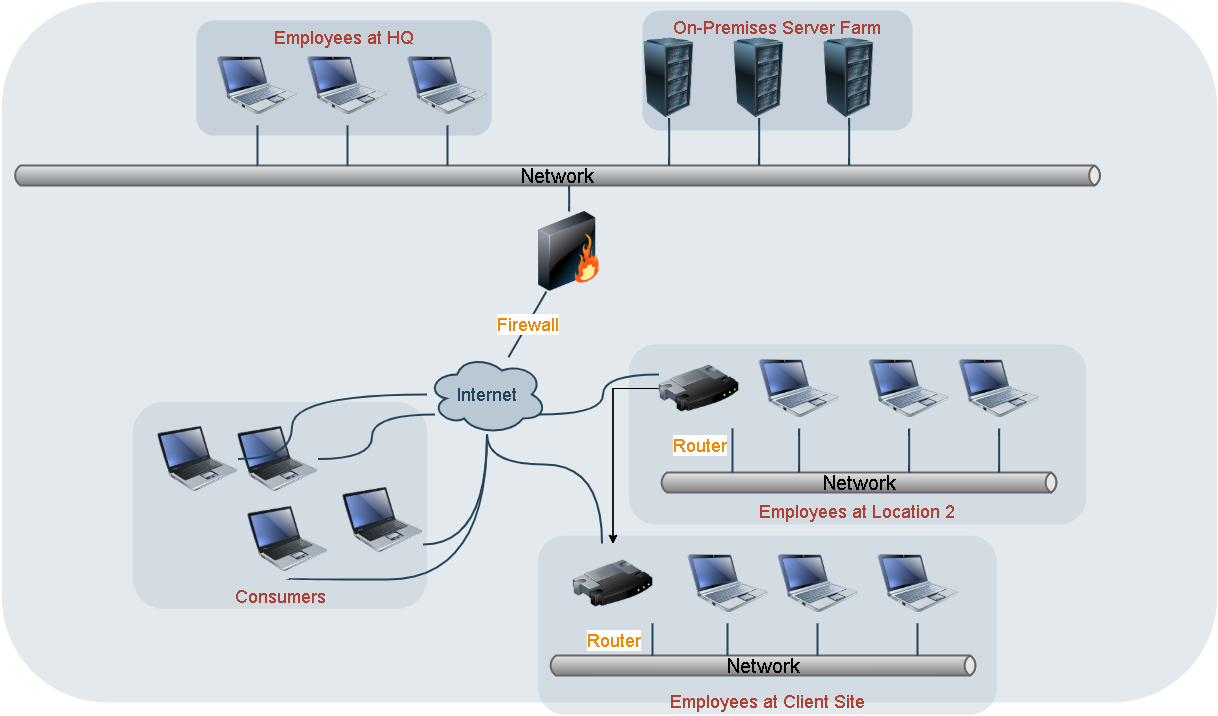

The diagram above was exported from draw.io. Its source (the exported page's mxGraphModel, read from the mxfile embedded in the PNG):
<mxGraphModel dx="1730" dy="967" grid="1" gridSize="10" guides="1" tooltips="1" connect="1" arrows="1" fold="1" page="1" pageScale="1" pageWidth="850" pageHeight="1100" math="0" shadow="0">
  <root>
    <mxCell id="0" />
    <mxCell id="1" parent="0" />
    <mxCell id="vCAv0zXy_PjsXPJps6nK-1" value="" style="rounded=1;whiteSpace=wrap;html=1;shadow=0;strokeColor=none;fillColor=#BAC8D3;gradientColor=none;fontSize=18;fontColor=#F08705;opacity=40;fontStyle=0;strokeWidth=3;" vertex="1" parent="1">
      <mxGeometry x="219.5" y="430" width="1215" height="701" as="geometry" />
    </mxCell>
    <mxCell id="vCAv0zXy_PjsXPJps6nK-2" value="Employees at HQ" style="rounded=1;whiteSpace=wrap;html=1;shadow=0;strokeColor=none;fillColor=#BAC8D3;gradientColor=none;fontSize=18;fontColor=#AE4132;verticalAlign=top;fontStyle=0;opacity=70;strokeWidth=3;" vertex="1" parent="1">
      <mxGeometry x="414" y="449" width="295" height="115" as="geometry" />
    </mxCell>
    <mxCell id="vCAv0zXy_PjsXPJps6nK-3" value="On-Premises&amp;nbsp;Server Farm" style="rounded=1;whiteSpace=wrap;html=1;shadow=0;strokeColor=none;fillColor=#BAC8D3;gradientColor=none;fontSize=18;fontColor=#AE4132;verticalAlign=top;fontStyle=0;opacity=70;strokeWidth=3;" vertex="1" parent="1">
      <mxGeometry x="860" y="439" width="270" height="120" as="geometry" />
    </mxCell>
    <mxCell id="vCAv0zXy_PjsXPJps6nK-4" value="Employees at Client Site" style="rounded=1;whiteSpace=wrap;html=1;shadow=0;strokeColor=none;fillColor=#BAC8D3;gradientColor=none;fontSize=18;fontColor=#AE4132;fontStyle=0;verticalAlign=bottom;opacity=40;strokeWidth=3;" vertex="1" parent="1">
      <mxGeometry x="755.5" y="964" width="459" height="179" as="geometry" />
    </mxCell>
    <mxCell id="vCAv0zXy_PjsXPJps6nK-5" value="Employees at Location 2" style="rounded=1;whiteSpace=wrap;html=1;shadow=0;strokeColor=none;fillColor=#BAC8D3;gradientColor=none;fontSize=18;fontColor=#AE4132;verticalAlign=bottom;fontStyle=0;opacity=40;strokeWidth=3;" vertex="1" parent="1">
      <mxGeometry x="846.5" y="773" width="457" height="180" as="geometry" />
    </mxCell>
    <mxCell id="vCAv0zXy_PjsXPJps6nK-6" value="Consumers" style="rounded=1;whiteSpace=wrap;html=1;shadow=0;strokeColor=none;fillColor=#BAC8D3;gradientColor=none;fontSize=18;fontColor=#AE4132;verticalAlign=bottom;fontStyle=0;opacity=40;strokeWidth=3;" vertex="1" parent="1">
      <mxGeometry x="350.5" y="830.5" width="294" height="207" as="geometry" />
    </mxCell>
    <mxCell id="vCAv0zXy_PjsXPJps6nK-7" value="Internet" style="ellipse;shape=cloud;whiteSpace=wrap;html=1;shadow=0;strokeColor=#23445D;fillColor=#BAC8D3;gradientColor=none;fontSize=18;fontColor=#23445D;gradientDirection=north;fontStyle=0;strokeWidth=2;" vertex="1" parent="1">
      <mxGeometry x="644.5" y="783" width="120" height="80" as="geometry" />
    </mxCell>
    <mxCell id="vCAv0zXy_PjsXPJps6nK-8" value="" style="image;html=1;image=img/lib/clip_art/computers/Netbook_128x128.png;shadow=0;strokeColor=#000000;fillColor=#FFFFFF;gradientColor=none;fontSize=18;fontColor=#F08705;fontStyle=0" vertex="1" parent="1">
      <mxGeometry x="435" y="474" width="80" height="80" as="geometry" />
    </mxCell>
    <mxCell id="vCAv0zXy_PjsXPJps6nK-9" value="" style="image;html=1;image=img/lib/clip_art/computers/Netbook_128x128.png;shadow=0;strokeColor=#000000;fillColor=#FFFFFF;gradientColor=none;fontSize=18;fontColor=#F08705;fontStyle=0" vertex="1" parent="1">
      <mxGeometry x="525" y="474" width="80" height="80" as="geometry" />
    </mxCell>
    <mxCell id="vCAv0zXy_PjsXPJps6nK-10" value="" style="image;html=1;image=img/lib/clip_art/computers/Netbook_128x128.png;shadow=0;strokeColor=#000000;fillColor=#FFFFFF;gradientColor=none;fontSize=18;fontColor=#F08705;fontStyle=0" vertex="1" parent="1">
      <mxGeometry x="625" y="474" width="80" height="80" as="geometry" />
    </mxCell>
    <mxCell id="vCAv0zXy_PjsXPJps6nK-11" value="" style="image;html=1;image=img/lib/clip_art/computers/Server_Rack_128x128.png;shadow=0;strokeColor=#000000;fillColor=#FFFFFF;gradientColor=none;fontSize=18;fontColor=#F08705;fontStyle=0" vertex="1" parent="1">
      <mxGeometry x="846.5" y="466.5" width="80" height="80" as="geometry" />
    </mxCell>
    <mxCell id="vCAv0zXy_PjsXPJps6nK-13" value="" style="image;html=1;image=img/lib/clip_art/computers/Server_Rack_128x128.png;shadow=0;strokeColor=#000000;fillColor=#FFFFFF;gradientColor=none;fontSize=18;fontColor=#F08705;fontStyle=0" vertex="1" parent="1">
      <mxGeometry x="936.5" y="466.5" width="80" height="80" as="geometry" />
    </mxCell>
    <mxCell id="vCAv0zXy_PjsXPJps6nK-14" value="" style="image;html=1;image=img/lib/clip_art/computers/Server_Rack_128x128.png;shadow=0;strokeColor=#000000;fillColor=#FFFFFF;gradientColor=none;fontSize=18;fontColor=#F08705;fontStyle=0" vertex="1" parent="1">
      <mxGeometry x="1026.5" y="466.5" width="80" height="80" as="geometry" />
    </mxCell>
    <mxCell id="vCAv0zXy_PjsXPJps6nK-15" value="&lt;span style=&quot;color: rgb(0 , 0 , 0) ; font-size: 20px&quot;&gt;Network&lt;/span&gt;" style="strokeWidth=2;strokeColor=#666666;dashed=0;align=center;html=1;fontSize=8;shape=mxgraph.eip.messageChannel;shadow=0;fillColor=#FFFFFF;gradientColor=none;fontColor=#F08705;fontStyle=0" vertex="1" parent="1">
      <mxGeometry x="230" y="594" width="1090" height="20" as="geometry" />
    </mxCell>
    <mxCell id="vCAv0zXy_PjsXPJps6nK-16" value="" style="image;html=1;image=img/lib/clip_art/computers/Netbook_128x128.png;shadow=0;strokeColor=#000000;fillColor=#FFFFFF;gradientColor=none;fontSize=18;fontColor=#F08705;fontStyle=0" vertex="1" parent="1">
      <mxGeometry x="1176.5" y="777" width="80" height="80" as="geometry" />
    </mxCell>
    <mxCell id="vCAv0zXy_PjsXPJps6nK-17" value="" style="image;html=1;image=img/lib/clip_art/computers/Netbook_128x128.png;shadow=0;strokeColor=#000000;fillColor=#FFFFFF;gradientColor=none;fontSize=18;fontColor=#F08705;fontStyle=0" vertex="1" parent="1">
      <mxGeometry x="1086.5" y="777" width="80" height="80" as="geometry" />
    </mxCell>
    <mxCell id="vCAv0zXy_PjsXPJps6nK-18" value="" style="image;html=1;image=img/lib/clip_art/computers/Netbook_128x128.png;shadow=0;strokeColor=#000000;fillColor=#FFFFFF;gradientColor=none;fontSize=18;fontColor=#F08705;fontStyle=0" vertex="1" parent="1">
      <mxGeometry x="976.5" y="777" width="80" height="80" as="geometry" />
    </mxCell>
    <mxCell id="vCAv0zXy_PjsXPJps6nK-19" value="&lt;font style=&quot;font-size: 20px&quot; color=&quot;#000000&quot;&gt;Network&lt;/font&gt;" style="strokeWidth=2;strokeColor=#666666;dashed=0;align=center;html=1;fontSize=8;shape=mxgraph.eip.messageChannel;shadow=0;fillColor=#FFFFFF;gradientColor=none;fontColor=#F08705;fontStyle=0" vertex="1" parent="1">
      <mxGeometry x="876.5" y="901" width="400" height="20" as="geometry" />
    </mxCell>
    <mxCell id="vCAv0zXy_PjsXPJps6nK-20" value="" style="image;html=1;image=img/lib/clip_art/computers/Netbook_128x128.png;shadow=0;strokeColor=#000000;fillColor=#FFFFFF;gradientColor=none;fontSize=18;fontColor=#F08705;fontStyle=0" vertex="1" parent="1">
      <mxGeometry x="905.5" y="972" width="80" height="80" as="geometry" />
    </mxCell>
    <mxCell id="vCAv0zXy_PjsXPJps6nK-21" value="" style="image;html=1;image=img/lib/clip_art/computers/Netbook_128x128.png;shadow=0;strokeColor=#000000;fillColor=#FFFFFF;gradientColor=none;fontSize=18;fontColor=#F08705;fontStyle=0" vertex="1" parent="1">
      <mxGeometry x="995.5" y="972" width="80" height="80" as="geometry" />
    </mxCell>
    <mxCell id="vCAv0zXy_PjsXPJps6nK-22" value="" style="image;html=1;image=img/lib/clip_art/computers/Netbook_128x128.png;shadow=0;strokeColor=#000000;fillColor=#FFFFFF;gradientColor=none;fontSize=18;fontColor=#F08705;fontStyle=0" vertex="1" parent="1">
      <mxGeometry x="1095.5" y="972" width="80" height="80" as="geometry" />
    </mxCell>
    <mxCell id="vCAv0zXy_PjsXPJps6nK-23" value="&lt;span style=&quot;color: rgb(0 , 0 , 0) ; font-size: 20px&quot;&gt;Network&lt;/span&gt;" style="strokeWidth=2;strokeColor=#666666;dashed=0;align=center;html=1;fontSize=8;shape=mxgraph.eip.messageChannel;shadow=0;fillColor=#FFFFFF;gradientColor=none;fontColor=#F08705;fontStyle=0" vertex="1" parent="1">
      <mxGeometry x="765.5" y="1084" width="430" height="20" as="geometry" />
    </mxCell>
    <mxCell id="vCAv0zXy_PjsXPJps6nK-24" value="" style="image;html=1;image=img/lib/clip_art/networking/Firewall_128x128.png;shadow=0;strokeColor=#000000;fillColor=#FFFFFF;gradientColor=none;fontSize=18;fontColor=#F08705;fontStyle=0" vertex="1" parent="1">
      <mxGeometry x="747" y="640" width="80" height="80" as="geometry" />
    </mxCell>
    <mxCell id="vCAv0zXy_PjsXPJps6nK-25" value="" style="edgeStyle=elbowEdgeStyle;strokeWidth=2;rounded=0;endArrow=none;startArrow=none;startSize=10;endSize=10;dashed=0;html=1;strokeColor=#23445D;fontSize=18;fontColor=#F08705;startFill=0;endFill=0;fontStyle=0" edge="1" parent="1" source="vCAv0zXy_PjsXPJps6nK-8" target="vCAv0zXy_PjsXPJps6nK-15">
      <mxGeometry relative="1" as="geometry">
        <mxPoint x="550" y="379" as="sourcePoint" />
        <mxPoint x="550" y="409" as="targetPoint" />
      </mxGeometry>
    </mxCell>
    <mxCell id="vCAv0zXy_PjsXPJps6nK-26" value="" style="edgeStyle=elbowEdgeStyle;strokeWidth=2;rounded=0;endArrow=none;startArrow=none;startSize=10;endSize=10;dashed=0;html=1;strokeColor=#23445D;fontSize=18;fontColor=#F08705;startFill=0;endFill=0;fontStyle=0" edge="1" parent="1" source="vCAv0zXy_PjsXPJps6nK-9" target="vCAv0zXy_PjsXPJps6nK-15">
      <mxGeometry relative="1" as="geometry">
        <mxPoint x="300" y="564" as="sourcePoint" />
        <mxPoint x="300" y="604" as="targetPoint" />
      </mxGeometry>
    </mxCell>
    <mxCell id="vCAv0zXy_PjsXPJps6nK-27" value="" style="edgeStyle=elbowEdgeStyle;strokeWidth=2;rounded=0;endArrow=none;startArrow=none;startSize=10;endSize=10;dashed=0;html=1;strokeColor=#23445D;fontSize=18;fontColor=#F08705;startFill=0;endFill=0;fontStyle=0" edge="1" parent="1" source="vCAv0zXy_PjsXPJps6nK-10" target="vCAv0zXy_PjsXPJps6nK-15">
      <mxGeometry relative="1" as="geometry">
        <mxPoint x="310" y="574" as="sourcePoint" />
        <mxPoint x="310" y="614" as="targetPoint" />
      </mxGeometry>
    </mxCell>
    <mxCell id="vCAv0zXy_PjsXPJps6nK-28" value="" style="edgeStyle=elbowEdgeStyle;strokeWidth=2;rounded=0;endArrow=none;startArrow=none;startSize=10;endSize=10;dashed=0;html=1;strokeColor=#23445D;fontSize=18;fontColor=#F08705;startFill=0;endFill=0;fontStyle=0" edge="1" parent="1" source="vCAv0zXy_PjsXPJps6nK-11" target="vCAv0zXy_PjsXPJps6nK-15">
      <mxGeometry relative="1" as="geometry">
        <mxPoint x="490" y="564" as="sourcePoint" />
        <mxPoint x="490" y="604" as="targetPoint" />
      </mxGeometry>
    </mxCell>
    <mxCell id="vCAv0zXy_PjsXPJps6nK-29" value="" style="edgeStyle=elbowEdgeStyle;strokeWidth=2;rounded=0;endArrow=none;startArrow=none;startSize=10;endSize=10;dashed=0;html=1;strokeColor=#23445D;fontSize=18;fontColor=#F08705;startFill=0;endFill=0;fontStyle=0" edge="1" parent="1" source="vCAv0zXy_PjsXPJps6nK-13" target="vCAv0zXy_PjsXPJps6nK-15">
      <mxGeometry relative="1" as="geometry">
        <mxPoint x="500" y="574" as="sourcePoint" />
        <mxPoint x="500" y="614" as="targetPoint" />
      </mxGeometry>
    </mxCell>
    <mxCell id="vCAv0zXy_PjsXPJps6nK-30" value="" style="edgeStyle=elbowEdgeStyle;strokeWidth=2;rounded=0;endArrow=none;startArrow=none;startSize=10;endSize=10;dashed=0;html=1;strokeColor=#23445D;fontSize=18;fontColor=#F08705;startFill=0;endFill=0;fontStyle=0" edge="1" parent="1" source="vCAv0zXy_PjsXPJps6nK-14" target="vCAv0zXy_PjsXPJps6nK-15">
      <mxGeometry relative="1" as="geometry">
        <mxPoint x="735" y="564" as="sourcePoint" />
        <mxPoint x="735" y="604" as="targetPoint" />
      </mxGeometry>
    </mxCell>
    <mxCell id="vCAv0zXy_PjsXPJps6nK-31" value="" style="edgeStyle=elbowEdgeStyle;strokeWidth=2;rounded=0;endArrow=none;startArrow=none;startSize=10;endSize=10;dashed=0;html=1;strokeColor=#23445D;fontSize=18;fontColor=#F08705;startFill=0;endFill=0;fontStyle=0" edge="1" parent="1" source="vCAv0zXy_PjsXPJps6nK-24" target="vCAv0zXy_PjsXPJps6nK-15">
      <mxGeometry relative="1" as="geometry">
        <mxPoint x="775" y="604" as="sourcePoint" />
        <mxPoint x="775" y="644" as="targetPoint" />
      </mxGeometry>
    </mxCell>
    <mxCell id="vCAv0zXy_PjsXPJps6nK-32" value="Firewall" style="edgeStyle=none;rounded=0;html=1;startArrow=none;startFill=0;endArrow=none;endFill=0;fontSize=18;fontColor=#F08705;strokeColor=#23445D;strokeWidth=2;fontStyle=0" edge="1" parent="1" source="vCAv0zXy_PjsXPJps6nK-24" target="vCAv0zXy_PjsXPJps6nK-7">
      <mxGeometry relative="1" as="geometry" />
    </mxCell>
    <mxCell id="vCAv0zXy_PjsXPJps6nK-33" value="" style="image;html=1;image=img/lib/clip_art/computers/Laptop_128x128.png;shadow=0;strokeColor=#000000;fillColor=#FFFFFF;gradientColor=none;fontSize=18;fontColor=#F08705;fontStyle=0" vertex="1" parent="1">
      <mxGeometry x="375.5" y="847.5" width="80" height="80" as="geometry" />
    </mxCell>
    <mxCell id="vCAv0zXy_PjsXPJps6nK-34" value="" style="image;html=1;image=img/lib/clip_art/computers/Laptop_128x128.png;shadow=0;strokeColor=#000000;fillColor=#FFFFFF;gradientColor=none;fontSize=18;fontColor=#F08705;fontStyle=0" vertex="1" parent="1">
      <mxGeometry x="455.5" y="847.5" width="80" height="80" as="geometry" />
    </mxCell>
    <mxCell id="vCAv0zXy_PjsXPJps6nK-35" value="" style="image;html=1;image=img/lib/clip_art/computers/Laptop_128x128.png;shadow=0;strokeColor=#000000;fillColor=#FFFFFF;gradientColor=none;fontSize=18;fontColor=#F08705;fontStyle=0" vertex="1" parent="1">
      <mxGeometry x="465.5" y="927.5" width="80" height="80" as="geometry" />
    </mxCell>
    <mxCell id="vCAv0zXy_PjsXPJps6nK-36" value="" style="image;html=1;image=img/lib/clip_art/computers/Laptop_128x128.png;shadow=0;strokeColor=#000000;fillColor=#FFFFFF;gradientColor=none;fontSize=18;fontColor=#F08705;fontStyle=0" vertex="1" parent="1">
      <mxGeometry x="560.5" y="908.5" width="80" height="80" as="geometry" />
    </mxCell>
    <mxCell id="vCAv0zXy_PjsXPJps6nK-37" style="edgeStyle=orthogonalEdgeStyle;rounded=0;html=1;startArrow=none;startFill=0;endArrow=none;endFill=0;fontSize=18;fontColor=#F08705;strokeColor=#23445D;strokeWidth=2;curved=1;fontStyle=0" edge="1" parent="1" source="vCAv0zXy_PjsXPJps6nK-36" target="vCAv0zXy_PjsXPJps6nK-7">
      <mxGeometry relative="1" as="geometry">
        <Array as="points">
          <mxPoint x="704.5" y="973" />
          <mxPoint x="704.5" y="973" />
        </Array>
      </mxGeometry>
    </mxCell>
    <mxCell id="vCAv0zXy_PjsXPJps6nK-38" style="edgeStyle=orthogonalEdgeStyle;rounded=0;html=1;startArrow=none;startFill=0;endArrow=none;endFill=0;fontSize=18;fontColor=#F08705;strokeColor=#23445D;strokeWidth=2;curved=1;fontStyle=0" edge="1" parent="1" source="vCAv0zXy_PjsXPJps6nK-35" target="vCAv0zXy_PjsXPJps6nK-7">
      <mxGeometry relative="1" as="geometry">
        <Array as="points">
          <mxPoint x="705" y="1008" />
        </Array>
      </mxGeometry>
    </mxCell>
    <mxCell id="vCAv0zXy_PjsXPJps6nK-39" style="edgeStyle=orthogonalEdgeStyle;rounded=0;html=1;startArrow=none;startFill=0;endArrow=none;endFill=0;fontSize=18;fontColor=#F08705;strokeColor=#23445D;strokeWidth=2;curved=1;fontStyle=0" edge="1" parent="1" source="vCAv0zXy_PjsXPJps6nK-34" target="vCAv0zXy_PjsXPJps6nK-7">
      <mxGeometry relative="1" as="geometry">
        <Array as="points">
          <mxPoint x="589.5" y="843" />
        </Array>
      </mxGeometry>
    </mxCell>
    <mxCell id="vCAv0zXy_PjsXPJps6nK-40" style="edgeStyle=orthogonalEdgeStyle;rounded=0;html=1;startArrow=none;startFill=0;endArrow=none;endFill=0;fontSize=18;fontColor=#F08705;strokeColor=#23445D;strokeWidth=2;curved=1;fontStyle=0" edge="1" parent="1" source="vCAv0zXy_PjsXPJps6nK-33" target="vCAv0zXy_PjsXPJps6nK-7">
      <mxGeometry relative="1" as="geometry">
        <Array as="points">
          <mxPoint x="509.5" y="823" />
        </Array>
      </mxGeometry>
    </mxCell>
    <mxCell id="vCAv0zXy_PjsXPJps6nK-41" value="" style="edgeStyle=orthogonalEdgeStyle;rounded=0;orthogonalLoop=1;jettySize=auto;html=1;" edge="1" parent="1" source="vCAv0zXy_PjsXPJps6nK-44" target="vCAv0zXy_PjsXPJps6nK-45">
      <mxGeometry relative="1" as="geometry" />
    </mxCell>
    <mxCell id="vCAv0zXy_PjsXPJps6nK-42" value="" style="edgeStyle=orthogonalEdgeStyle;rounded=0;orthogonalLoop=1;jettySize=auto;html=1;" edge="1" parent="1" source="vCAv0zXy_PjsXPJps6nK-44" target="vCAv0zXy_PjsXPJps6nK-45">
      <mxGeometry relative="1" as="geometry" />
    </mxCell>
    <mxCell id="vCAv0zXy_PjsXPJps6nK-43" value="" style="edgeStyle=orthogonalEdgeStyle;rounded=0;orthogonalLoop=1;jettySize=auto;html=1;" edge="1" parent="1" source="vCAv0zXy_PjsXPJps6nK-44" target="vCAv0zXy_PjsXPJps6nK-45">
      <mxGeometry relative="1" as="geometry" />
    </mxCell>
    <mxCell id="vCAv0zXy_PjsXPJps6nK-44" value="Router" style="image;html=1;image=img/lib/clip_art/networking/Router_128x128.png;shadow=0;strokeColor=#000000;fillColor=#FFFFFF;gradientColor=none;fontSize=18;fontColor=#F08705;fontStyle=0" vertex="1" parent="1">
      <mxGeometry x="876.5" y="777" width="80" height="80" as="geometry" />
    </mxCell>
    <mxCell id="vCAv0zXy_PjsXPJps6nK-45" value="Router" style="image;html=1;image=img/lib/clip_art/networking/Router_128x128.png;shadow=0;strokeColor=#000000;fillColor=#FFFFFF;gradientColor=none;fontSize=18;fontColor=#F08705;fontStyle=0" vertex="1" parent="1">
      <mxGeometry x="790.5" y="972" width="80" height="80" as="geometry" />
    </mxCell>
    <mxCell id="vCAv0zXy_PjsXPJps6nK-46" style="edgeStyle=orthogonalEdgeStyle;rounded=0;html=1;startArrow=none;startFill=0;endArrow=none;endFill=0;fontSize=18;fontColor=#F08705;strokeColor=#23445D;strokeWidth=2;curved=1;fontStyle=0" edge="1" parent="1" source="vCAv0zXy_PjsXPJps6nK-44" target="vCAv0zXy_PjsXPJps6nK-7">
      <mxGeometry relative="1" as="geometry">
        <Array as="points">
          <mxPoint x="820.5" y="803" />
          <mxPoint x="820.5" y="843" />
        </Array>
      </mxGeometry>
    </mxCell>
    <mxCell id="vCAv0zXy_PjsXPJps6nK-47" style="edgeStyle=orthogonalEdgeStyle;rounded=0;html=1;startArrow=none;startFill=0;endArrow=none;endFill=0;fontSize=18;fontColor=#F08705;strokeColor=#23445D;strokeWidth=2;curved=1;fontStyle=0" edge="1" parent="1" source="vCAv0zXy_PjsXPJps6nK-45" target="vCAv0zXy_PjsXPJps6nK-7">
      <mxGeometry relative="1" as="geometry">
        <Array as="points">
          <mxPoint x="819.5" y="893" />
          <mxPoint x="704.5" y="893" />
        </Array>
      </mxGeometry>
    </mxCell>
    <mxCell id="vCAv0zXy_PjsXPJps6nK-48" value="" style="edgeStyle=elbowEdgeStyle;strokeWidth=2;rounded=0;endArrow=none;startArrow=none;startSize=10;endSize=10;dashed=0;html=1;strokeColor=#23445D;fontSize=18;fontColor=#F08705;startFill=0;endFill=0;fontStyle=0" edge="1" parent="1" source="vCAv0zXy_PjsXPJps6nK-16" target="vCAv0zXy_PjsXPJps6nK-19">
      <mxGeometry relative="1" as="geometry">
        <mxPoint x="651.9761904761904" y="468" as="sourcePoint" />
        <mxPoint x="651.9761904761904" y="497.7619047619048" as="targetPoint" />
      </mxGeometry>
    </mxCell>
    <mxCell id="vCAv0zXy_PjsXPJps6nK-49" value="" style="edgeStyle=elbowEdgeStyle;strokeWidth=2;rounded=0;endArrow=none;startArrow=none;startSize=10;endSize=10;dashed=0;html=1;strokeColor=#23445D;fontSize=18;fontColor=#F08705;startFill=0;endFill=0;fontStyle=0" edge="1" parent="1" source="vCAv0zXy_PjsXPJps6nK-17" target="vCAv0zXy_PjsXPJps6nK-19">
      <mxGeometry relative="1" as="geometry">
        <mxPoint x="836.0867768595042" y="866.9669421487604" as="sourcePoint" />
        <mxPoint x="836.0867768595042" y="910.7685950413222" as="targetPoint" />
      </mxGeometry>
    </mxCell>
    <mxCell id="vCAv0zXy_PjsXPJps6nK-50" value="" style="edgeStyle=elbowEdgeStyle;strokeWidth=2;rounded=0;endArrow=none;startArrow=none;startSize=10;endSize=10;dashed=0;html=1;strokeColor=#23445D;fontSize=18;fontColor=#F08705;startFill=0;endFill=0;fontStyle=0" edge="1" parent="1" source="vCAv0zXy_PjsXPJps6nK-18" target="vCAv0zXy_PjsXPJps6nK-19">
      <mxGeometry relative="1" as="geometry">
        <mxPoint x="846.0867768595042" y="876.9669421487604" as="sourcePoint" />
        <mxPoint x="846.0867768595042" y="920.7685950413222" as="targetPoint" />
      </mxGeometry>
    </mxCell>
    <mxCell id="vCAv0zXy_PjsXPJps6nK-51" value="" style="edgeStyle=elbowEdgeStyle;strokeWidth=2;rounded=0;endArrow=none;startArrow=none;startSize=10;endSize=10;dashed=0;html=1;strokeColor=#23445D;fontSize=18;fontColor=#F08705;startFill=0;endFill=0;fontStyle=0" edge="1" parent="1" source="vCAv0zXy_PjsXPJps6nK-44" target="vCAv0zXy_PjsXPJps6nK-19">
      <mxGeometry relative="1" as="geometry">
        <mxPoint x="856.0867768595042" y="886.9669421487604" as="sourcePoint" />
        <mxPoint x="856.0867768595042" y="930.7685950413222" as="targetPoint" />
        <Array as="points">
          <mxPoint x="950" y="879" />
        </Array>
      </mxGeometry>
    </mxCell>
    <mxCell id="vCAv0zXy_PjsXPJps6nK-52" value="" style="edgeStyle=elbowEdgeStyle;strokeWidth=2;rounded=0;endArrow=none;startArrow=none;startSize=10;endSize=10;dashed=0;html=1;strokeColor=#23445D;fontSize=18;fontColor=#F08705;startFill=0;endFill=0;fontStyle=0" edge="1" parent="1" source="vCAv0zXy_PjsXPJps6nK-20" target="vCAv0zXy_PjsXPJps6nK-23">
      <mxGeometry relative="1" as="geometry">
        <mxPoint x="845.0867768595042" y="907.9669421487604" as="sourcePoint" />
        <mxPoint x="845.0867768595042" y="951.7685950413222" as="targetPoint" />
      </mxGeometry>
    </mxCell>
    <mxCell id="vCAv0zXy_PjsXPJps6nK-53" value="" style="edgeStyle=elbowEdgeStyle;strokeWidth=2;rounded=0;endArrow=none;startArrow=none;startSize=10;endSize=10;dashed=0;html=1;strokeColor=#23445D;fontSize=18;fontColor=#F08705;startFill=0;endFill=0;fontStyle=0" edge="1" parent="1" source="vCAv0zXy_PjsXPJps6nK-21" target="vCAv0zXy_PjsXPJps6nK-23">
      <mxGeometry relative="1" as="geometry">
        <mxPoint x="855.0867768595042" y="917.9669421487604" as="sourcePoint" />
        <mxPoint x="855.0867768595042" y="961.7685950413222" as="targetPoint" />
      </mxGeometry>
    </mxCell>
    <mxCell id="vCAv0zXy_PjsXPJps6nK-54" value="" style="edgeStyle=elbowEdgeStyle;strokeWidth=2;rounded=0;endArrow=none;startArrow=none;startSize=10;endSize=10;dashed=0;html=1;strokeColor=#23445D;fontSize=18;fontColor=#F08705;startFill=0;endFill=0;fontStyle=0" edge="1" parent="1" source="vCAv0zXy_PjsXPJps6nK-22" target="vCAv0zXy_PjsXPJps6nK-23">
      <mxGeometry relative="1" as="geometry">
        <mxPoint x="865.0867768595042" y="927.9669421487604" as="sourcePoint" />
        <mxPoint x="865.0867768595042" y="971.7685950413222" as="targetPoint" />
      </mxGeometry>
    </mxCell>
    <mxCell id="vCAv0zXy_PjsXPJps6nK-55" value="" style="edgeStyle=elbowEdgeStyle;strokeWidth=2;rounded=0;endArrow=none;startArrow=none;startSize=10;endSize=10;dashed=0;html=1;strokeColor=#23445D;fontSize=18;fontColor=#F08705;startFill=0;endFill=0;fontStyle=0" edge="1" parent="1" source="vCAv0zXy_PjsXPJps6nK-45" target="vCAv0zXy_PjsXPJps6nK-23">
      <mxGeometry relative="1" as="geometry">
        <mxPoint x="875.0867768595042" y="937.9669421487604" as="sourcePoint" />
        <mxPoint x="875.0867768595042" y="981.7685950413222" as="targetPoint" />
        <Array as="points">
          <mxPoint x="870" y="1068" />
        </Array>
      </mxGeometry>
    </mxCell>
  </root>
</mxGraphModel>